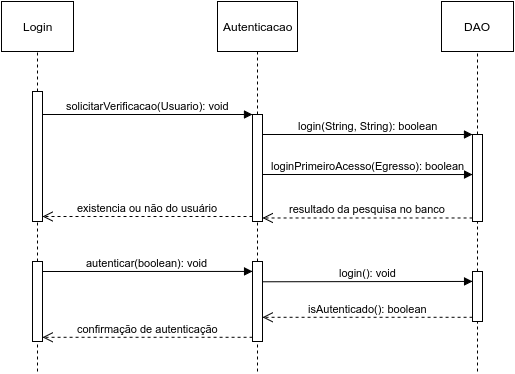

The diagram above was exported from draw.io. Its source (the exported page's mxGraphModel, read from the mxfile embedded in the PNG):
<mxGraphModel dx="1324" dy="476" grid="1" gridSize="10" guides="1" tooltips="1" connect="1" arrows="1" fold="1" page="1" pageScale="1" pageWidth="826" pageHeight="1169" math="0" shadow="0">
  <root>
    <mxCell id="0" />
    <mxCell id="1" parent="0" />
    <mxCell id="3b614c23d889b1e0-10" value="" style="html=1;points=[];perimeter=orthogonalPerimeter;" vertex="1" parent="1">
      <mxGeometry x="181" y="160" width="10" height="130" as="geometry" />
    </mxCell>
    <mxCell id="3b614c23d889b1e0-13" value="Login" style="html=1;" vertex="1" parent="1">
      <mxGeometry x="150" y="70" width="72" height="50" as="geometry" />
    </mxCell>
    <mxCell id="3b614c23d889b1e0-14" value="" style="html=1;points=[];perimeter=orthogonalPerimeter;" vertex="1" parent="1">
      <mxGeometry x="401" y="183" width="10" height="107" as="geometry" />
    </mxCell>
    <mxCell id="3b614c23d889b1e0-15" value="&lt;span&gt;solicitarVerificacao(Usuario): void&lt;/span&gt;" style="html=1;verticalAlign=bottom;endArrow=block;entryX=0;entryY=0;" edge="1" parent="1" target="3b614c23d889b1e0-14">
      <mxGeometry x="191" y="183" as="geometry">
        <mxPoint x="191" y="183" as="sourcePoint" />
      </mxGeometry>
    </mxCell>
    <mxCell id="3b614c23d889b1e0-16" value="&lt;span&gt;existencia ou não do usuário&lt;/span&gt;" style="html=1;verticalAlign=bottom;endArrow=open;dashed=1;endSize=8;exitX=0;exitY=0.95;" edge="1" parent="1" source="3b614c23d889b1e0-14" target="3b614c23d889b1e0-10">
      <mxGeometry x="191" y="259" as="geometry">
        <mxPoint x="191" y="259" as="targetPoint" />
      </mxGeometry>
    </mxCell>
    <mxCell id="3b614c23d889b1e0-17" value="Autenticacao" style="html=1;" vertex="1" parent="1">
      <mxGeometry x="366" y="70" width="80" height="50" as="geometry" />
    </mxCell>
    <mxCell id="3b614c23d889b1e0-18" value="" style="html=1;points=[];perimeter=orthogonalPerimeter;" vertex="1" parent="1">
      <mxGeometry x="621" y="203" width="10" height="87" as="geometry" />
    </mxCell>
    <mxCell id="3b614c23d889b1e0-19" value="&lt;span&gt;login(String, String): boolean&lt;/span&gt;&lt;br&gt;" style="html=1;verticalAlign=bottom;endArrow=block;entryX=0;entryY=0;" edge="1" parent="1" target="3b614c23d889b1e0-18">
      <mxGeometry x="411" y="203" as="geometry">
        <mxPoint x="411" y="203" as="sourcePoint" />
      </mxGeometry>
    </mxCell>
    <mxCell id="3b614c23d889b1e0-20" value="resultado da pesquisa no banco" style="html=1;verticalAlign=bottom;endArrow=open;dashed=1;endSize=8;exitX=0;exitY=0.95;" edge="1" parent="1">
      <mxGeometry x="411" y="299" as="geometry">
        <mxPoint x="411" y="286.48275862068965" as="targetPoint" />
        <mxPoint x="621.0689655172414" y="286.48275862068965" as="sourcePoint" />
      </mxGeometry>
    </mxCell>
    <mxCell id="3b614c23d889b1e0-21" value="DAO" style="html=1;" vertex="1" parent="1">
      <mxGeometry x="590" y="70" width="72" height="50" as="geometry" />
    </mxCell>
    <mxCell id="4132282212464c9c-2" value="" style="html=1;points=[];perimeter=orthogonalPerimeter;" vertex="1" parent="1">
      <mxGeometry x="181" y="330" width="10" height="80" as="geometry" />
    </mxCell>
    <mxCell id="4132282212464c9c-5" value="" style="html=1;points=[];perimeter=orthogonalPerimeter;" vertex="1" parent="1">
      <mxGeometry x="401" y="330" width="10" height="80" as="geometry" />
    </mxCell>
    <mxCell id="4132282212464c9c-6" value="&lt;span&gt;autenticar(boolean): void&lt;/span&gt;" style="html=1;verticalAlign=bottom;endArrow=block;entryX=0;entryY=0;" edge="1" parent="1">
      <mxGeometry relative="1" as="geometry">
        <mxPoint x="191" y="340" as="sourcePoint" />
        <mxPoint x="401.0689655172414" y="339.9310344827586" as="targetPoint" />
      </mxGeometry>
    </mxCell>
    <mxCell id="1c63bda1cf8237d0-1" value="&lt;span&gt;loginPrimeiroAcesso(Egresso): boolean&lt;/span&gt;&lt;br&gt;" style="html=1;verticalAlign=bottom;endArrow=block;entryX=0;entryY=0;" edge="1" parent="1">
      <mxGeometry x="411" y="243" as="geometry">
        <mxPoint x="411" y="243" as="sourcePoint" />
        <mxPoint x="621.0689655172414" y="243.0344827586207" as="targetPoint" />
      </mxGeometry>
    </mxCell>
    <mxCell id="1c63bda1cf8237d0-3" value="" style="html=1;points=[];perimeter=orthogonalPerimeter;" vertex="1" parent="1">
      <mxGeometry x="621" y="340" width="10" height="50" as="geometry" />
    </mxCell>
    <mxCell id="1c63bda1cf8237d0-4" value="&lt;span&gt;login(): void&lt;/span&gt;&lt;br&gt;" style="html=1;verticalAlign=bottom;endArrow=block;entryX=0;entryY=0;" edge="1" parent="1">
      <mxGeometry x="411" y="349.9310344827586" as="geometry">
        <mxPoint x="411" y="350.2758620689656" as="sourcePoint" />
        <mxPoint x="621.0689655172414" y="349.9310344827586" as="targetPoint" />
      </mxGeometry>
    </mxCell>
    <mxCell id="1c63bda1cf8237d0-5" value="&lt;span&gt;isAutenticado(): boolean&lt;/span&gt;" style="html=1;verticalAlign=bottom;endArrow=open;dashed=1;endSize=8;exitX=0;exitY=0.95;" edge="1" parent="1">
      <mxGeometry x="551" y="385.79310344827593" as="geometry">
        <mxPoint x="411" y="385.79310344827593" as="targetPoint" />
        <mxPoint x="621.0689655172414" y="385.79310344827593" as="sourcePoint" />
      </mxGeometry>
    </mxCell>
    <mxCell id="1c63bda1cf8237d0-6" value="&lt;span&gt;confirmação de autenticação&lt;/span&gt;" style="html=1;verticalAlign=bottom;endArrow=open;dashed=1;endSize=8;exitX=0;exitY=0.95;" edge="1" parent="1">
      <mxGeometry x="331" y="405.79310344827593" as="geometry">
        <mxPoint x="191" y="405.79310344827593" as="targetPoint" />
        <mxPoint x="401.0689655172414" y="405.79310344827593" as="sourcePoint" />
      </mxGeometry>
    </mxCell>
    <mxCell id="1c63bda1cf8237d0-7" value="" style="endArrow=none;dashed=1;html=1;fontSize=14;fontColor=#5F9E93;exitX=0.5;exitY=0;exitPerimeter=0;entryX=0.5;entryY=1;" edge="1" parent="1" source="3b614c23d889b1e0-10" target="3b614c23d889b1e0-13">
      <mxGeometry width="50" height="50" relative="1" as="geometry">
        <mxPoint x="186" y="150" as="sourcePoint" />
        <mxPoint x="186" y="130" as="targetPoint" />
      </mxGeometry>
    </mxCell>
    <mxCell id="1c63bda1cf8237d0-8" value="" style="endArrow=none;dashed=1;html=1;fontSize=14;fontColor=#5F9E93;" edge="1" parent="1" source="4132282212464c9c-2" target="3b614c23d889b1e0-10">
      <mxGeometry width="50" height="50" relative="1" as="geometry">
        <mxPoint x="130" y="340" as="sourcePoint" />
        <mxPoint x="190" y="290" as="targetPoint" />
      </mxGeometry>
    </mxCell>
    <mxCell id="1c63bda1cf8237d0-9" value="" style="endArrow=none;dashed=1;html=1;fontSize=14;fontColor=#5F9E93;" edge="1" parent="1">
      <mxGeometry x="186" y="409.99999999999994" width="50" height="50" as="geometry">
        <mxPoint x="186" y="440" as="sourcePoint" />
        <mxPoint x="186" y="409.99999999999994" as="targetPoint" />
      </mxGeometry>
    </mxCell>
    <mxCell id="1c63bda1cf8237d0-10" value="" style="endArrow=none;dashed=1;html=1;fontSize=14;fontColor=#5F9E93;" edge="1" parent="1">
      <mxGeometry x="406" y="289.99999999999994" width="50" height="50" as="geometry">
        <mxPoint x="406" y="330" as="sourcePoint" />
        <mxPoint x="406" y="289.99999999999994" as="targetPoint" />
      </mxGeometry>
    </mxCell>
    <mxCell id="1c63bda1cf8237d0-11" value="" style="endArrow=none;dashed=1;html=1;fontSize=14;fontColor=#5F9E93;" edge="1" parent="1" source="1c63bda1cf8237d0-3">
      <mxGeometry x="626" y="289.99999999999994" width="50" height="50" as="geometry">
        <mxPoint x="626" y="330" as="sourcePoint" />
        <mxPoint x="626" y="289.99999999999994" as="targetPoint" />
      </mxGeometry>
    </mxCell>
    <mxCell id="1c63bda1cf8237d0-12" value="" style="endArrow=none;dashed=1;html=1;fontSize=14;fontColor=#5F9E93;" edge="1" parent="1">
      <mxGeometry x="406" y="409.99999999999994" width="50" height="50" as="geometry">
        <mxPoint x="406" y="440" as="sourcePoint" />
        <mxPoint x="406" y="410" as="targetPoint" />
      </mxGeometry>
    </mxCell>
    <mxCell id="1c63bda1cf8237d0-13" value="" style="endArrow=none;dashed=1;html=1;fontSize=14;fontColor=#5F9E93;" edge="1" parent="1">
      <mxGeometry x="626" y="389.99999999999994" width="50" height="50" as="geometry">
        <mxPoint x="626" y="440" as="sourcePoint" />
        <mxPoint x="626" y="390" as="targetPoint" />
      </mxGeometry>
    </mxCell>
    <mxCell id="1c63bda1cf8237d0-14" value="" style="endArrow=none;dashed=1;html=1;fontSize=14;fontColor=#5F9E93;" edge="1" parent="1" source="3b614c23d889b1e0-14" target="3b614c23d889b1e0-17">
      <mxGeometry x="405.95348837209303" y="139.90697674418607" width="50" height="50" as="geometry">
        <mxPoint x="405.95348837209303" y="179.90697674418607" as="sourcePoint" />
        <mxPoint x="405.95348837209303" y="139.90697674418607" as="targetPoint" />
      </mxGeometry>
    </mxCell>
    <mxCell id="1c63bda1cf8237d0-15" value="" style="endArrow=none;dashed=1;html=1;fontSize=14;fontColor=#5F9E93;" edge="1" parent="1" source="3b614c23d889b1e0-18" target="3b614c23d889b1e0-21">
      <mxGeometry x="625.953488372093" y="149.90697674418607" width="50" height="50" as="geometry">
        <mxPoint x="626" y="193" as="sourcePoint" />
        <mxPoint x="626" y="130" as="targetPoint" />
      </mxGeometry>
    </mxCell>
  </root>
</mxGraphModel>